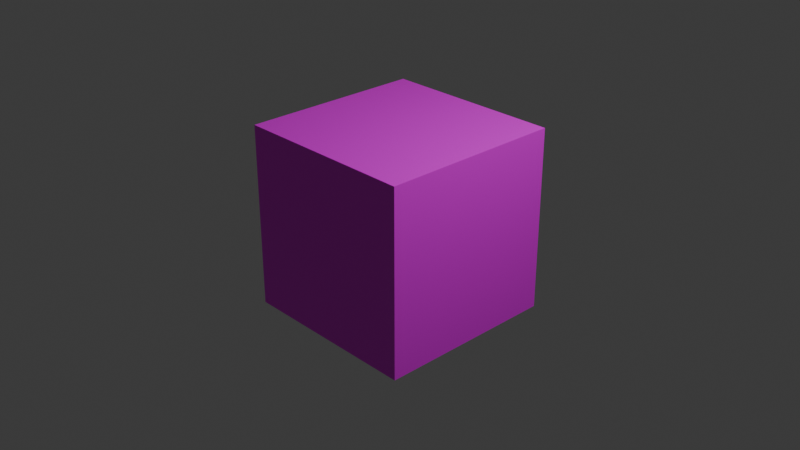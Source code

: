 # Source: LegoCube.blend  (saved by Blender 4.0.36; exported with 4.5.12 LTS)
import bpy
from mathutils import Matrix  # noqa: F401  (used for matrix-valued properties, if any)

bpy.ops.wm.read_factory_settings(use_empty=True)
scene = bpy.context.scene
scene.name = 'Scene'

# ---- collections
col_collection = bpy.data.collections.new('Collection'); scene.collection.children.link(col_collection)

# ---- images (referenced by path relative to the original .blend; pixels are not part of the script)
import os
ASSET_DIR = os.environ.get("B2B_ASSET_DIR", "")  # directory of the original .blend (textures are referenced by path, not embedded)
HERE = os.path.dirname(os.path.abspath(__file__))  # packed textures are extracted next to this script under _unpacked/

def load_image(name, relpath, width, height, colorspace="sRGB"):
    """Load a texture the original file referenced (path relative to the .blend, or extracted next to this script)."""
    p = next((c for c in (os.path.join(HERE, relpath), os.path.join(ASSET_DIR, relpath)) if relpath and os.path.exists(c)), "")
    if p:
        img = bpy.data.images.load(p, check_existing=True)
        img.name = name
    else:  # same state as the original file: an image datablock whose file is absent (Cycles renders it pink)
        img = bpy.data.images.new(name, width, height)
        img.source = "FILE"
        img.filepath = "//" + (relpath or name)
    img.colorspace_settings.name = colorspace
    return img
img_untitled_design___2024_06_02t231050_147_png = load_image('Untitled design - 2024-06-02T231050.147.png', 'Untitled design - 2024-06-02T231050.147.png', 1024, 1024, 'sRGB')

# ---- materials (node trees are filled in below, after node groups)
mat_material = bpy.data.materials.new('Material')
mat_material.alpha_threshold = 0.0
mat_material.use_transparent_shadow = False
mat_material.preview_render_type = 'CUBE'
mat_material.roughness = 0.5
mat_material.line_color = (0.0, 0.0, 0.0, 1.0)

# ---- material node trees
mat_material.use_nodes = True; mat_material.node_tree.nodes.clear()
_N = mat_material.node_tree.nodes; _L = mat_material.node_tree.links
n0 = _N.new('ShaderNodeOutputMaterial'); n0.name = 'Material Output'; n0.location = (300, 300)
n1 = _N.new('ShaderNodeBsdfPrincipled'); n1.name = 'Principled BSDF'; n1.location = (10, 300)
n1.inputs[3].default_value = 1.45
n2 = _N.new('ShaderNodeTexImage'); n2.name = 'Image Texture'; n2.location = (-280, 260)
n2.image = img_untitled_design___2024_06_02t231050_147_png
_L.new(n1.outputs[0], n0.inputs[0])
_L.new(n2.outputs[0], n1.inputs[0])
n0.is_active_output = True

# ---- world
world_world = bpy.data.worlds.new('World'); scene.world = world_world
world_world.use_nodes = True; world_world.node_tree.nodes.clear()
_N = world_world.node_tree.nodes; _L = world_world.node_tree.links
n0 = _N.new('ShaderNodeOutputWorld'); n0.name = 'World Output'; n0.location = (300, 300)
n1 = _N.new('ShaderNodeBackground'); n1.name = 'Background'; n1.location = (10, 300)
n1.inputs[0].default_value = (0.05088, 0.05088, 0.05088, 1.0)
_L.new(n1.outputs[0], n0.inputs[0])
n0.is_active_output = True
world_world.color = (0.05088, 0.05088, 0.05088)
world_world.use_sun_shadow = False
world_world.sun_shadow_jitter_overblur = 0.0

# ---- cameras
cam_camera = bpy.data.cameras.new('Camera')
cam_camera.clip_end = 100.0
cam_camera.ortho_scale = 7.314

# ---- lights
light_light = bpy.data.lights.new('Light', 'POINT')
light_light.transmission_factor = 0.0
light_light.use_soft_falloff = False
light_light.energy = 1000.0
light_light.shadow_soft_size = 0.1
light_light.shadow_maximum_resolution = 0.006
light_light.use_absolute_resolution = True

# ---- meshes
me_cube = bpy.data.meshes.new('Cube')
me_cube.from_pydata([(1.0, 1.0, 1.0), (1.0, 1.0, -1.0), (1.0, -1.0, 1.0), (1.0, -1.0, -1.0), (-1.0, 1.0, 1.0), (-1.0, 1.0, -1.0), (-1.0, -1.0, 1.0), (-1.0, -1.0, -1.0)], [], [(0, 4, 6, 2), (3, 2, 6, 7), (7, 6, 4, 5), (5, 1, 3, 7), (1, 0, 2, 3), (5, 4, 0, 1)])
_uv = me_cube.uv_layers.new(name='UVMap')
_uv.uv.foreach_set('vector', [0.625, 0.5, 0.875, 0.5, 0.875, 0.75, 0.625, 0.75, 0.375, 0.75, 0.625, 0.75, 0.625, 1.0, 0.375, 1.0, 0.375, 0.0, 0.625, 0.0, 0.625, 0.25, 0.375, 0.25, 0.125, 0.5, 0.375, 0.5, 0.375, 0.75, 0.125, 0.75, 0.375, 0.5, 0.625, 0.5, 0.625, 0.75, 0.375, 0.75, 0.375, 0.25, 0.625, 0.25, 0.625, 0.5, 0.375, 0.5])
me_cube.materials.append(mat_material)
me_cube.use_mirror_vertex_groups = False
me_cube.update()

# ---- objects
ob_cube = bpy.data.objects.new('Cube', me_cube)
ob_light = bpy.data.objects.new('Light', light_light)
ob_camera = bpy.data.objects.new('Camera', cam_camera)

# ---- transforms, parenting, visibility, modifiers, constraints
ob_cube.location = (0.0, 0.0, 0.0)
ob_cube.lock_rotations_4d = False
ob_cube.empty_display_type = 'ARROWS'
ob_cube.lineart.crease_threshold = 0.0
ob_light.location = (4.076, 1.005, 5.904)
ob_light.rotation_euler = (0.6503, 0.05522, 1.866)
ob_light.lock_rotations_4d = False
ob_light.empty_display_type = 'ARROWS'
ob_light.color = (0.0, 0.0, 0.0, 0.0)
ob_light.lineart.crease_threshold = 0.0
ob_camera.location = (7.359, -6.926, 4.958)
ob_camera.rotation_euler = (1.109, 0.0, 0.8149)
ob_camera.lock_rotations_4d = False
ob_camera.empty_display_type = 'ARROWS'
ob_camera.color = (0.0, 0.0, 0.0, 0.0)
ob_camera.display_type = 'WIRE'
ob_camera.lineart.crease_threshold = 0.0

# ---- collection membership
col_collection.objects.link(ob_cube)
col_collection.objects.link(ob_light)
col_collection.objects.link(ob_camera)

# ---- scene / render settings (as saved in the file)
scene.camera = ob_camera
scene.frame_start = 1; scene.frame_end = 250; scene.frame_set(1)
scene.render.engine = 'BLENDER_EEVEE_NEXT'
scene.cycles.sampling_pattern = 'TABULATED_SOBOL'
bpy.context.view_layer.update()
